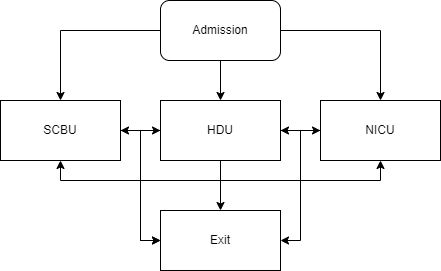

The diagram above was exported from draw.io. Its source (the exported page's mxGraphModel, read from the mxfile embedded in the PNG):
<mxGraphModel dx="1038" dy="521" grid="1" gridSize="10" guides="1" tooltips="1" connect="1" arrows="1" fold="1" page="1" pageScale="1" pageWidth="827" pageHeight="1169" math="0" shadow="0">
  <root>
    <mxCell id="0" />
    <mxCell id="1" parent="0" />
    <mxCell id="L_YHfAo8rJ3ADPYZeApe-11" style="edgeStyle=orthogonalEdgeStyle;rounded=0;orthogonalLoop=1;jettySize=auto;html=1;" edge="1" parent="1" source="L_YHfAo8rJ3ADPYZeApe-1" target="L_YHfAo8rJ3ADPYZeApe-5">
      <mxGeometry relative="1" as="geometry" />
    </mxCell>
    <mxCell id="L_YHfAo8rJ3ADPYZeApe-14" style="edgeStyle=orthogonalEdgeStyle;rounded=0;orthogonalLoop=1;jettySize=auto;html=1;" edge="1" parent="1" source="L_YHfAo8rJ3ADPYZeApe-1" target="L_YHfAo8rJ3ADPYZeApe-3">
      <mxGeometry relative="1" as="geometry" />
    </mxCell>
    <mxCell id="L_YHfAo8rJ3ADPYZeApe-15" style="edgeStyle=orthogonalEdgeStyle;rounded=0;orthogonalLoop=1;jettySize=auto;html=1;entryX=1;entryY=0.5;entryDx=0;entryDy=0;" edge="1" parent="1" source="L_YHfAo8rJ3ADPYZeApe-1" target="L_YHfAo8rJ3ADPYZeApe-2">
      <mxGeometry relative="1" as="geometry" />
    </mxCell>
    <mxCell id="L_YHfAo8rJ3ADPYZeApe-1" value="HDU" style="rounded=0;whiteSpace=wrap;html=1;" vertex="1" parent="1">
      <mxGeometry x="360" y="200" width="120" height="60" as="geometry" />
    </mxCell>
    <mxCell id="L_YHfAo8rJ3ADPYZeApe-10" style="edgeStyle=orthogonalEdgeStyle;rounded=0;orthogonalLoop=1;jettySize=auto;html=1;entryX=0;entryY=0.5;entryDx=0;entryDy=0;" edge="1" parent="1" source="L_YHfAo8rJ3ADPYZeApe-2" target="L_YHfAo8rJ3ADPYZeApe-5">
      <mxGeometry relative="1" as="geometry" />
    </mxCell>
    <mxCell id="L_YHfAo8rJ3ADPYZeApe-17" style="edgeStyle=orthogonalEdgeStyle;rounded=0;orthogonalLoop=1;jettySize=auto;html=1;" edge="1" parent="1" source="L_YHfAo8rJ3ADPYZeApe-2">
      <mxGeometry relative="1" as="geometry">
        <mxPoint x="360" y="230" as="targetPoint" />
      </mxGeometry>
    </mxCell>
    <mxCell id="L_YHfAo8rJ3ADPYZeApe-19" style="edgeStyle=orthogonalEdgeStyle;rounded=0;orthogonalLoop=1;jettySize=auto;html=1;entryX=0.5;entryY=1;entryDx=0;entryDy=0;startArrow=classic;startFill=1;" edge="1" parent="1" source="L_YHfAo8rJ3ADPYZeApe-2" target="L_YHfAo8rJ3ADPYZeApe-3">
      <mxGeometry relative="1" as="geometry">
        <mxPoint x="270" y="350" as="targetPoint" />
        <Array as="points">
          <mxPoint x="260" y="280" />
          <mxPoint x="580" y="280" />
        </Array>
      </mxGeometry>
    </mxCell>
    <mxCell id="L_YHfAo8rJ3ADPYZeApe-22" style="edgeStyle=orthogonalEdgeStyle;rounded=0;orthogonalLoop=1;jettySize=auto;html=1;entryX=0;entryY=0.5;entryDx=0;entryDy=0;startArrow=none;startFill=0;endArrow=classic;endFill=1;" edge="1" parent="1" source="L_YHfAo8rJ3ADPYZeApe-2" target="L_YHfAo8rJ3ADPYZeApe-5">
      <mxGeometry relative="1" as="geometry" />
    </mxCell>
    <mxCell id="L_YHfAo8rJ3ADPYZeApe-2" value="SCBU" style="rounded=0;whiteSpace=wrap;html=1;" vertex="1" parent="1">
      <mxGeometry x="200" y="200" width="120" height="60" as="geometry" />
    </mxCell>
    <mxCell id="L_YHfAo8rJ3ADPYZeApe-12" style="edgeStyle=orthogonalEdgeStyle;rounded=0;orthogonalLoop=1;jettySize=auto;html=1;entryX=1;entryY=0.5;entryDx=0;entryDy=0;" edge="1" parent="1" source="L_YHfAo8rJ3ADPYZeApe-3" target="L_YHfAo8rJ3ADPYZeApe-5">
      <mxGeometry relative="1" as="geometry" />
    </mxCell>
    <mxCell id="L_YHfAo8rJ3ADPYZeApe-13" style="edgeStyle=orthogonalEdgeStyle;rounded=0;orthogonalLoop=1;jettySize=auto;html=1;" edge="1" parent="1" source="L_YHfAo8rJ3ADPYZeApe-3" target="L_YHfAo8rJ3ADPYZeApe-1">
      <mxGeometry relative="1" as="geometry" />
    </mxCell>
    <mxCell id="L_YHfAo8rJ3ADPYZeApe-3" value="NICU" style="rounded=0;whiteSpace=wrap;html=1;" vertex="1" parent="1">
      <mxGeometry x="520" y="200" width="120" height="60" as="geometry" />
    </mxCell>
    <mxCell id="L_YHfAo8rJ3ADPYZeApe-7" style="edgeStyle=orthogonalEdgeStyle;rounded=0;orthogonalLoop=1;jettySize=auto;html=1;exitX=0;exitY=0.5;exitDx=0;exitDy=0;entryX=0.5;entryY=0;entryDx=0;entryDy=0;" edge="1" parent="1" source="L_YHfAo8rJ3ADPYZeApe-4" target="L_YHfAo8rJ3ADPYZeApe-2">
      <mxGeometry relative="1" as="geometry" />
    </mxCell>
    <mxCell id="L_YHfAo8rJ3ADPYZeApe-8" value="" style="edgeStyle=orthogonalEdgeStyle;rounded=0;orthogonalLoop=1;jettySize=auto;html=1;" edge="1" parent="1" source="L_YHfAo8rJ3ADPYZeApe-4" target="L_YHfAo8rJ3ADPYZeApe-1">
      <mxGeometry relative="1" as="geometry" />
    </mxCell>
    <mxCell id="L_YHfAo8rJ3ADPYZeApe-9" style="edgeStyle=orthogonalEdgeStyle;rounded=0;orthogonalLoop=1;jettySize=auto;html=1;entryX=0.5;entryY=0;entryDx=0;entryDy=0;" edge="1" parent="1" source="L_YHfAo8rJ3ADPYZeApe-4" target="L_YHfAo8rJ3ADPYZeApe-3">
      <mxGeometry relative="1" as="geometry" />
    </mxCell>
    <mxCell id="L_YHfAo8rJ3ADPYZeApe-4" value="Admission" style="rounded=1;whiteSpace=wrap;html=1;" vertex="1" parent="1">
      <mxGeometry x="360" y="100" width="120" height="60" as="geometry" />
    </mxCell>
    <mxCell id="L_YHfAo8rJ3ADPYZeApe-5" value="Exit" style="rounded=0;whiteSpace=wrap;html=1;" vertex="1" parent="1">
      <mxGeometry x="360" y="310" width="120" height="60" as="geometry" />
    </mxCell>
  </root>
</mxGraphModel>